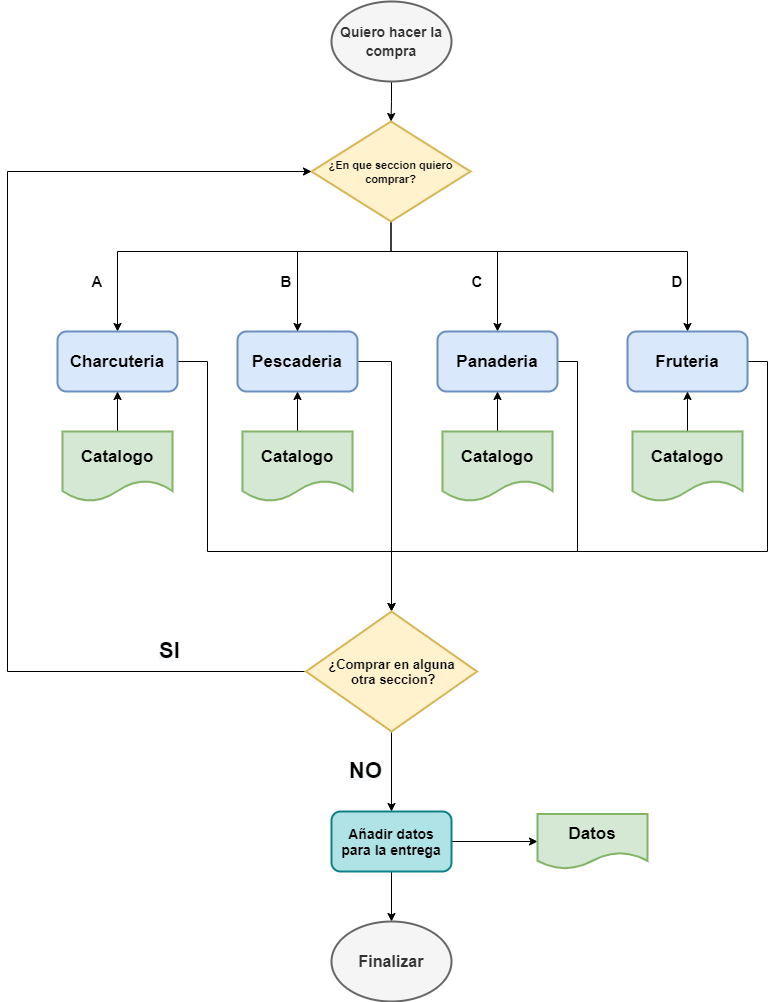

The diagram above was exported from draw.io. Its source (the exported page's mxGraphModel, read from the mxfile embedded in the PNG):
<mxGraphModel dx="1483" dy="829" grid="1" gridSize="10" guides="1" tooltips="1" connect="1" arrows="1" fold="1" page="1" pageScale="1" pageWidth="827" pageHeight="1169" math="0" shadow="0">
  <root>
    <mxCell id="0" />
    <mxCell id="1" parent="0" />
    <mxCell id="ysKK4QOxG-1aNT_mnxi2-3" value="" style="edgeStyle=orthogonalEdgeStyle;rounded=0;orthogonalLoop=1;jettySize=auto;html=1;" edge="1" parent="1" source="ysKK4QOxG-1aNT_mnxi2-1" target="ysKK4QOxG-1aNT_mnxi2-2">
      <mxGeometry relative="1" as="geometry" />
    </mxCell>
    <mxCell id="ysKK4QOxG-1aNT_mnxi2-1" value="&lt;p style=&quot;line-height: 150%&quot;&gt;&lt;font style=&quot;font-size: 14px&quot;&gt;&lt;b&gt;Quiero hacer la compra&lt;/b&gt;&lt;/font&gt;&lt;/p&gt;" style="ellipse;whiteSpace=wrap;html=1;strokeWidth=2;perimeterSpacing=0;fillColor=#f5f5f5;strokeColor=#666666;fontColor=#333333;" vertex="1" parent="1">
      <mxGeometry x="354" y="30" width="120" height="80" as="geometry" />
    </mxCell>
    <mxCell id="ysKK4QOxG-1aNT_mnxi2-6" value="" style="edgeStyle=orthogonalEdgeStyle;rounded=0;orthogonalLoop=1;jettySize=auto;html=1;entryX=0.5;entryY=0;entryDx=0;entryDy=0;" edge="1" parent="1" source="ysKK4QOxG-1aNT_mnxi2-2" target="ysKK4QOxG-1aNT_mnxi2-7">
      <mxGeometry relative="1" as="geometry">
        <mxPoint x="414" y="380" as="targetPoint" />
        <Array as="points">
          <mxPoint x="414" y="280" />
          <mxPoint x="140" y="280" />
        </Array>
      </mxGeometry>
    </mxCell>
    <mxCell id="ysKK4QOxG-1aNT_mnxi2-17" style="edgeStyle=orthogonalEdgeStyle;rounded=0;orthogonalLoop=1;jettySize=auto;html=1;" edge="1" parent="1" target="ysKK4QOxG-1aNT_mnxi2-10">
      <mxGeometry relative="1" as="geometry">
        <mxPoint x="414" y="280" as="sourcePoint" />
        <Array as="points">
          <mxPoint x="493" y="280" />
          <mxPoint x="520" y="280" />
        </Array>
      </mxGeometry>
    </mxCell>
    <mxCell id="ysKK4QOxG-1aNT_mnxi2-29" style="edgeStyle=orthogonalEdgeStyle;rounded=0;orthogonalLoop=1;jettySize=auto;html=1;exitX=0.5;exitY=1;exitDx=0;exitDy=0;entryX=0.5;entryY=0;entryDx=0;entryDy=0;" edge="1" parent="1" source="ysKK4QOxG-1aNT_mnxi2-2" target="ysKK4QOxG-1aNT_mnxi2-11">
      <mxGeometry relative="1" as="geometry">
        <Array as="points">
          <mxPoint x="414" y="280" />
          <mxPoint x="710" y="280" />
        </Array>
      </mxGeometry>
    </mxCell>
    <mxCell id="ysKK4QOxG-1aNT_mnxi2-2" value="&lt;b&gt;&lt;font style=&quot;font-size: 11px&quot;&gt;¿En que seccion quiero comprar?&lt;/font&gt;&lt;/b&gt;" style="rhombus;whiteSpace=wrap;html=1;strokeColor=#d6b656;strokeWidth=2;fillColor=#fff2cc;" vertex="1" parent="1">
      <mxGeometry x="334" y="150" width="159" height="100" as="geometry" />
    </mxCell>
    <mxCell id="ysKK4QOxG-1aNT_mnxi2-4" style="edgeStyle=orthogonalEdgeStyle;rounded=0;orthogonalLoop=1;jettySize=auto;html=1;exitX=0.5;exitY=1;exitDx=0;exitDy=0;" edge="1" parent="1" source="ysKK4QOxG-1aNT_mnxi2-2" target="ysKK4QOxG-1aNT_mnxi2-2">
      <mxGeometry relative="1" as="geometry" />
    </mxCell>
    <mxCell id="ysKK4QOxG-1aNT_mnxi2-48" style="edgeStyle=orthogonalEdgeStyle;rounded=0;orthogonalLoop=1;jettySize=auto;html=1;exitX=1;exitY=0.5;exitDx=0;exitDy=0;entryX=0.5;entryY=0;entryDx=0;entryDy=0;" edge="1" parent="1" source="ysKK4QOxG-1aNT_mnxi2-7" target="ysKK4QOxG-1aNT_mnxi2-32">
      <mxGeometry relative="1" as="geometry">
        <Array as="points">
          <mxPoint x="230" y="390" />
          <mxPoint x="230" y="580" />
          <mxPoint x="414" y="580" />
        </Array>
      </mxGeometry>
    </mxCell>
    <mxCell id="ysKK4QOxG-1aNT_mnxi2-7" value="&lt;font style=&quot;font-size: 17px&quot;&gt;&lt;b&gt;Charcuteria&lt;/b&gt;&lt;/font&gt;" style="rounded=1;whiteSpace=wrap;html=1;strokeWidth=2;fillColor=#dae8fc;strokeColor=#6c8ebf;" vertex="1" parent="1">
      <mxGeometry x="80" y="360" width="120" height="60" as="geometry" />
    </mxCell>
    <mxCell id="ysKK4QOxG-1aNT_mnxi2-49" style="edgeStyle=orthogonalEdgeStyle;rounded=0;orthogonalLoop=1;jettySize=auto;html=1;exitX=1;exitY=0.5;exitDx=0;exitDy=0;entryX=0.5;entryY=0;entryDx=0;entryDy=0;" edge="1" parent="1" source="ysKK4QOxG-1aNT_mnxi2-9" target="ysKK4QOxG-1aNT_mnxi2-32">
      <mxGeometry relative="1" as="geometry" />
    </mxCell>
    <mxCell id="ysKK4QOxG-1aNT_mnxi2-9" value="&lt;font style=&quot;font-size: 17px&quot;&gt;&lt;b&gt;Pescaderia&lt;/b&gt;&lt;/font&gt;" style="rounded=1;whiteSpace=wrap;html=1;strokeWidth=2;fillColor=#dae8fc;strokeColor=#6c8ebf;" vertex="1" parent="1">
      <mxGeometry x="260" y="360" width="120" height="60" as="geometry" />
    </mxCell>
    <mxCell id="ysKK4QOxG-1aNT_mnxi2-50" style="edgeStyle=orthogonalEdgeStyle;rounded=0;orthogonalLoop=1;jettySize=auto;html=1;exitX=1;exitY=0.5;exitDx=0;exitDy=0;entryX=1;entryY=0.5;entryDx=0;entryDy=0;" edge="1" parent="1" source="ysKK4QOxG-1aNT_mnxi2-10" target="ysKK4QOxG-1aNT_mnxi2-32">
      <mxGeometry relative="1" as="geometry">
        <Array as="points">
          <mxPoint x="600" y="390" />
          <mxPoint x="600" y="580" />
          <mxPoint x="414" y="580" />
          <mxPoint x="414" y="700" />
        </Array>
      </mxGeometry>
    </mxCell>
    <mxCell id="ysKK4QOxG-1aNT_mnxi2-10" value="&lt;font style=&quot;font-size: 17px&quot;&gt;&lt;b&gt;Panaderia&lt;/b&gt;&lt;/font&gt;" style="rounded=1;whiteSpace=wrap;html=1;strokeWidth=2;fillColor=#dae8fc;strokeColor=#6c8ebf;" vertex="1" parent="1">
      <mxGeometry x="460" y="360" width="120" height="60" as="geometry" />
    </mxCell>
    <mxCell id="ysKK4QOxG-1aNT_mnxi2-51" style="edgeStyle=orthogonalEdgeStyle;rounded=0;orthogonalLoop=1;jettySize=auto;html=1;exitX=1;exitY=0.5;exitDx=0;exitDy=0;entryX=1;entryY=0.5;entryDx=0;entryDy=0;" edge="1" parent="1" source="ysKK4QOxG-1aNT_mnxi2-11" target="ysKK4QOxG-1aNT_mnxi2-32">
      <mxGeometry relative="1" as="geometry">
        <Array as="points">
          <mxPoint x="790" y="390" />
          <mxPoint x="790" y="580" />
          <mxPoint x="414" y="580" />
          <mxPoint x="414" y="700" />
        </Array>
      </mxGeometry>
    </mxCell>
    <mxCell id="ysKK4QOxG-1aNT_mnxi2-11" value="&lt;font style=&quot;font-size: 17px&quot;&gt;&lt;b&gt;Fruteria&lt;/b&gt;&lt;/font&gt;" style="rounded=1;whiteSpace=wrap;html=1;strokeWidth=2;fillColor=#dae8fc;strokeColor=#6c8ebf;" vertex="1" parent="1">
      <mxGeometry x="650" y="360" width="120" height="60" as="geometry" />
    </mxCell>
    <mxCell id="ysKK4QOxG-1aNT_mnxi2-15" value="" style="endArrow=classic;html=1;entryX=0.5;entryY=0;entryDx=0;entryDy=0;" edge="1" parent="1" target="ysKK4QOxG-1aNT_mnxi2-9">
      <mxGeometry width="50" height="50" relative="1" as="geometry">
        <mxPoint x="320" y="280" as="sourcePoint" />
        <mxPoint x="440" y="240" as="targetPoint" />
      </mxGeometry>
    </mxCell>
    <mxCell id="ysKK4QOxG-1aNT_mnxi2-20" value="" style="edgeStyle=orthogonalEdgeStyle;rounded=0;orthogonalLoop=1;jettySize=auto;html=1;" edge="1" parent="1" source="ysKK4QOxG-1aNT_mnxi2-19" target="ysKK4QOxG-1aNT_mnxi2-7">
      <mxGeometry relative="1" as="geometry" />
    </mxCell>
    <mxCell id="ysKK4QOxG-1aNT_mnxi2-19" value="&lt;b&gt;&lt;font style=&quot;font-size: 17px&quot;&gt;Catalogo&lt;/font&gt;&lt;/b&gt;" style="shape=document;whiteSpace=wrap;html=1;boundedLbl=1;strokeWidth=2;fillColor=#d5e8d4;strokeColor=#82b366;" vertex="1" parent="1">
      <mxGeometry x="85" y="460" width="110" height="70" as="geometry" />
    </mxCell>
    <mxCell id="ysKK4QOxG-1aNT_mnxi2-26" value="" style="edgeStyle=orthogonalEdgeStyle;rounded=0;orthogonalLoop=1;jettySize=auto;html=1;" edge="1" parent="1" source="ysKK4QOxG-1aNT_mnxi2-21" target="ysKK4QOxG-1aNT_mnxi2-9">
      <mxGeometry relative="1" as="geometry" />
    </mxCell>
    <mxCell id="ysKK4QOxG-1aNT_mnxi2-21" value="&lt;b&gt;&lt;font style=&quot;font-size: 17px&quot;&gt;Catalogo&lt;/font&gt;&lt;/b&gt;" style="shape=document;whiteSpace=wrap;html=1;boundedLbl=1;strokeWidth=2;fillColor=#d5e8d4;strokeColor=#82b366;" vertex="1" parent="1">
      <mxGeometry x="265" y="460" width="110" height="70" as="geometry" />
    </mxCell>
    <mxCell id="ysKK4QOxG-1aNT_mnxi2-25" value="" style="edgeStyle=orthogonalEdgeStyle;rounded=0;orthogonalLoop=1;jettySize=auto;html=1;" edge="1" parent="1" source="ysKK4QOxG-1aNT_mnxi2-22" target="ysKK4QOxG-1aNT_mnxi2-10">
      <mxGeometry relative="1" as="geometry" />
    </mxCell>
    <mxCell id="ysKK4QOxG-1aNT_mnxi2-22" value="&lt;b&gt;&lt;font style=&quot;font-size: 17px&quot;&gt;Catalogo&lt;/font&gt;&lt;/b&gt;" style="shape=document;whiteSpace=wrap;html=1;boundedLbl=1;strokeWidth=2;fillColor=#d5e8d4;strokeColor=#82b366;" vertex="1" parent="1">
      <mxGeometry x="465" y="460" width="110" height="70" as="geometry" />
    </mxCell>
    <mxCell id="ysKK4QOxG-1aNT_mnxi2-24" value="" style="edgeStyle=orthogonalEdgeStyle;rounded=0;orthogonalLoop=1;jettySize=auto;html=1;" edge="1" parent="1" source="ysKK4QOxG-1aNT_mnxi2-23" target="ysKK4QOxG-1aNT_mnxi2-11">
      <mxGeometry relative="1" as="geometry" />
    </mxCell>
    <mxCell id="ysKK4QOxG-1aNT_mnxi2-23" value="&lt;b&gt;&lt;font style=&quot;font-size: 17px&quot;&gt;Catalogo&lt;/font&gt;&lt;/b&gt;" style="shape=document;whiteSpace=wrap;html=1;boundedLbl=1;strokeWidth=2;fillColor=#d5e8d4;strokeColor=#82b366;" vertex="1" parent="1">
      <mxGeometry x="655" y="460" width="110" height="70" as="geometry" />
    </mxCell>
    <mxCell id="ysKK4QOxG-1aNT_mnxi2-36" style="edgeStyle=orthogonalEdgeStyle;rounded=0;orthogonalLoop=1;jettySize=auto;html=1;exitX=0;exitY=0.5;exitDx=0;exitDy=0;entryX=0;entryY=0.5;entryDx=0;entryDy=0;" edge="1" parent="1" source="ysKK4QOxG-1aNT_mnxi2-32" target="ysKK4QOxG-1aNT_mnxi2-2">
      <mxGeometry relative="1" as="geometry">
        <Array as="points">
          <mxPoint x="30" y="700" />
          <mxPoint x="30" y="200" />
        </Array>
      </mxGeometry>
    </mxCell>
    <mxCell id="ysKK4QOxG-1aNT_mnxi2-38" style="edgeStyle=orthogonalEdgeStyle;rounded=0;orthogonalLoop=1;jettySize=auto;html=1;exitX=0.5;exitY=1;exitDx=0;exitDy=0;entryX=0.5;entryY=0;entryDx=0;entryDy=0;" edge="1" parent="1" source="ysKK4QOxG-1aNT_mnxi2-32" target="ysKK4QOxG-1aNT_mnxi2-37">
      <mxGeometry relative="1" as="geometry" />
    </mxCell>
    <mxCell id="ysKK4QOxG-1aNT_mnxi2-32" value="&lt;font style=&quot;font-size: 13px&quot;&gt;&lt;b&gt;¿Comprar en alguna&lt;br&gt;&amp;nbsp;otra seccion?&lt;/b&gt;&lt;/font&gt;" style="rhombus;whiteSpace=wrap;html=1;strokeWidth=2;fillColor=#fff2cc;strokeColor=#d6b656;" vertex="1" parent="1">
      <mxGeometry x="328.5" y="640" width="171" height="120" as="geometry" />
    </mxCell>
    <mxCell id="ysKK4QOxG-1aNT_mnxi2-41" value="" style="edgeStyle=orthogonalEdgeStyle;rounded=0;orthogonalLoop=1;jettySize=auto;html=1;" edge="1" parent="1" source="ysKK4QOxG-1aNT_mnxi2-37" target="ysKK4QOxG-1aNT_mnxi2-39">
      <mxGeometry relative="1" as="geometry" />
    </mxCell>
    <mxCell id="ysKK4QOxG-1aNT_mnxi2-43" value="" style="edgeStyle=orthogonalEdgeStyle;rounded=0;orthogonalLoop=1;jettySize=auto;html=1;" edge="1" parent="1" source="ysKK4QOxG-1aNT_mnxi2-37" target="ysKK4QOxG-1aNT_mnxi2-42">
      <mxGeometry relative="1" as="geometry" />
    </mxCell>
    <mxCell id="ysKK4QOxG-1aNT_mnxi2-37" value="&lt;font style=&quot;font-size: 14px&quot;&gt;&lt;b&gt;Añadir datos para la entrega&lt;/b&gt;&lt;/font&gt;" style="rounded=1;whiteSpace=wrap;html=1;strokeWidth=2;fillColor=#b0e3e6;strokeColor=#0e8088;" vertex="1" parent="1">
      <mxGeometry x="354" y="840" width="120" height="60" as="geometry" />
    </mxCell>
    <mxCell id="ysKK4QOxG-1aNT_mnxi2-39" value="&lt;b&gt;&lt;font style=&quot;font-size: 17px&quot;&gt;Datos&lt;/font&gt;&lt;/b&gt;" style="shape=document;whiteSpace=wrap;html=1;boundedLbl=1;strokeWidth=2;fillColor=#d5e8d4;strokeColor=#82b366;" vertex="1" parent="1">
      <mxGeometry x="560" y="842.5" width="110" height="55" as="geometry" />
    </mxCell>
    <mxCell id="ysKK4QOxG-1aNT_mnxi2-42" value="&lt;font size=&quot;1&quot;&gt;&lt;b style=&quot;font-size: 16px&quot;&gt;Finalizar&lt;/b&gt;&lt;/font&gt;" style="ellipse;whiteSpace=wrap;html=1;rounded=1;strokeColor=#666666;strokeWidth=2;fillColor=#f5f5f5;fontColor=#333333;" vertex="1" parent="1">
      <mxGeometry x="354" y="950" width="120" height="80" as="geometry" />
    </mxCell>
    <mxCell id="ysKK4QOxG-1aNT_mnxi2-44" value="&lt;b&gt;&lt;font style=&quot;font-size: 15px&quot;&gt;A&lt;/font&gt;&lt;/b&gt;" style="text;html=1;strokeColor=none;fillColor=none;align=center;verticalAlign=middle;whiteSpace=wrap;rounded=0;" vertex="1" parent="1">
      <mxGeometry x="100" y="300" width="40" height="20" as="geometry" />
    </mxCell>
    <mxCell id="ysKK4QOxG-1aNT_mnxi2-45" value="&lt;b&gt;&lt;font style=&quot;font-size: 15px&quot;&gt;B&lt;/font&gt;&lt;/b&gt;" style="text;html=1;strokeColor=none;fillColor=none;align=center;verticalAlign=middle;whiteSpace=wrap;rounded=0;" vertex="1" parent="1">
      <mxGeometry x="288.5" y="300" width="40" height="20" as="geometry" />
    </mxCell>
    <mxCell id="ysKK4QOxG-1aNT_mnxi2-46" value="&lt;b&gt;&lt;font style=&quot;font-size: 15px&quot;&gt;C&lt;/font&gt;&lt;/b&gt;" style="text;html=1;strokeColor=none;fillColor=none;align=center;verticalAlign=middle;whiteSpace=wrap;rounded=0;" vertex="1" parent="1">
      <mxGeometry x="480" y="300" width="40" height="20" as="geometry" />
    </mxCell>
    <mxCell id="ysKK4QOxG-1aNT_mnxi2-47" value="&lt;b&gt;&lt;font style=&quot;font-size: 15px&quot;&gt;D&lt;/font&gt;&lt;/b&gt;" style="text;html=1;strokeColor=none;fillColor=none;align=center;verticalAlign=middle;whiteSpace=wrap;rounded=0;" vertex="1" parent="1">
      <mxGeometry x="680" y="300" width="40" height="20" as="geometry" />
    </mxCell>
    <mxCell id="ysKK4QOxG-1aNT_mnxi2-54" value="&lt;b style=&quot;color: rgb(0 , 0 , 0) ; font-family: &amp;#34;helvetica&amp;#34; ; font-size: 12px ; font-style: normal ; letter-spacing: normal ; text-align: center ; text-indent: 0px ; text-transform: none ; word-spacing: 0px ; background-color: rgb(248 , 249 , 250)&quot;&gt;&lt;font style=&quot;font-size: 22px&quot;&gt;SI&lt;/font&gt;&lt;/b&gt;" style="text;whiteSpace=wrap;html=1;" vertex="1" parent="1">
      <mxGeometry x="180" y="660" width="40" height="30" as="geometry" />
    </mxCell>
    <mxCell id="ysKK4QOxG-1aNT_mnxi2-55" value="&lt;b style=&quot;color: rgb(0 , 0 , 0) ; font-size: 12px ; font-style: normal ; letter-spacing: normal ; text-indent: 0px ; text-transform: none ; word-spacing: 0px ; font-family: &amp;#34;helvetica&amp;#34; ; text-align: center ; background-color: rgb(248 , 249 , 250)&quot;&gt;&lt;font style=&quot;font-size: 22px&quot;&gt;NO&lt;/font&gt;&lt;/b&gt;" style="text;whiteSpace=wrap;html=1;" vertex="1" parent="1">
      <mxGeometry x="370" y="780" width="50" height="30" as="geometry" />
    </mxCell>
  </root>
</mxGraphModel>